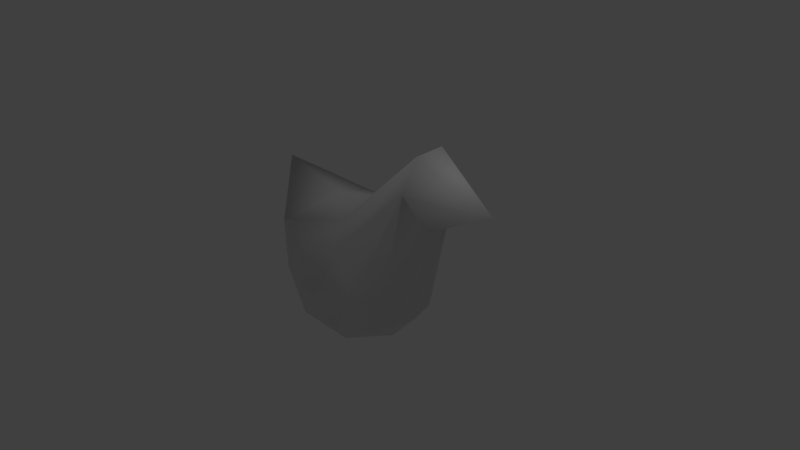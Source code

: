 # Source: rubberDuck.blend  (saved by Blender 2.78.0; exported with 4.5.12 LTS)
import bpy
from mathutils import Matrix  # noqa: F401  (used for matrix-valued properties, if any)

bpy.ops.wm.read_factory_settings(use_empty=True)
scene = bpy.context.scene
scene.name = 'Scene'

# ---- collections
col_collection_1 = bpy.data.collections.new('Collection 1'); scene.collection.children.link(col_collection_1)

# ---- images (referenced by path relative to the original .blend; pixels are not part of the script)
import os
ASSET_DIR = os.environ.get("B2B_ASSET_DIR", "")  # directory of the original .blend (textures are referenced by path, not embedded)
HERE = os.path.dirname(os.path.abspath(__file__))  # packed textures are extracted next to this script under _unpacked/

def load_image(name, relpath, width, height, colorspace="sRGB"):
    """Load a texture the original file referenced (path relative to the .blend, or extracted next to this script)."""
    p = next((c for c in (os.path.join(HERE, relpath), os.path.join(ASSET_DIR, relpath)) if relpath and os.path.exists(c)), "")
    if p:
        img = bpy.data.images.load(p, check_existing=True)
        img.name = name
    else:  # same state as the original file: an image datablock whose file is absent (Cycles renders it pink)
        img = bpy.data.images.new(name, width, height)
        img.source = "FILE"
        img.filepath = "//" + (relpath or name)
    img.colorspace_settings.name = colorspace
    return img
img_rubberduck_colour = load_image('rubberDuck colour', 'rubberDuckColour.png', 1024, 1024, 'sRGB')

# ---- materials (node trees are filled in below, after node groups)
mat_material_001 = bpy.data.materials.new('Material.001')
mat_material_001.alpha_threshold = 0.0
mat_material_001.roughness = 0.5

# ---- material node trees
mat_material_001.use_nodes = True; mat_material_001.node_tree.nodes.clear()
_N = mat_material_001.node_tree.nodes; _L = mat_material_001.node_tree.links
n0 = _N.new('ShaderNodeOutputMaterial'); n0.name = 'Material Output'; n0.location = (300, 300)
n1 = _N.new('ShaderNodeBsdfDiffuse'); n1.name = 'Diffuse BSDF'; n1.location = (10, 300)
n2 = _N.new('ShaderNodeTexImage'); n2.name = 'Image Texture'; n2.location = (-238, 365)
n2.width = 140
n2.image = img_rubberduck_colour
_L.new(n1.outputs[0], n0.inputs[0])
n0.is_active_output = True

# ---- world
world_world = bpy.data.worlds.new('World'); scene.world = world_world
world_world.color = (0.05088, 0.05088, 0.05088)
world_world.use_sun_shadow = False
world_world.sun_shadow_jitter_overblur = 0.0
world_world.cycles.sampling_method = 'MANUAL'

# ---- cameras
cam_camera = bpy.data.cameras.new('Camera')
cam_camera.clip_end = 100.0
cam_camera.lens = 35.0
cam_camera.sensor_width = 32.0
cam_camera.sensor_height = 18.0
cam_camera.ortho_scale = 7.314
cam_camera.dof.focus_distance = 0.0

# ---- lights
light_lamp = bpy.data.lights.new('Lamp', 'POINT')
light_lamp.transmission_factor = 0.0
light_lamp.cutoff_distance = 30.0
light_lamp.energy = 100.0
light_lamp.shadow_buffer_clip_start = 1.001
light_lamp.shadow_soft_size = 0.1
light_lamp.shadow_maximum_resolution = 0.006
light_lamp.use_absolute_resolution = True

# ---- meshes
me_icosphere_001 = bpy.data.meshes.new('Icosphere.001')
me_icosphere_001.from_pydata([(-0.06724, -0.02495, -1.165), (0.6564, -0.5507, -0.6121), (-0.3436, -0.8756, -0.6121), (-0.9617, -0.02495, -0.6121), (-0.3436, 0.8257, -0.6121), (0.6564, 0.5008, -0.6121), (0.2091, -0.8756, 0.2824), (-1.281, -0.8915, 0.919), (-0.7909, 0.5008, 0.2824), (0.6694, 0.9569, 1.225), (1.114, 0.1745, 1.244), (0.001347, 0.008775, 0.657), (-0.2297, -0.5249, -1.016), (0.3581, -0.334, -1.016), (0.1956, -0.834, -0.6906), (0.7834, -0.02495, -0.6906), (0.3581, 0.2841, -1.016), (-0.593, -0.02495, -1.016), (-0.7554, -0.5249, -0.6906), (-0.2297, 0.475, -1.016), (-0.7554, 0.475, -0.6906), (0.1956, 0.7841, -0.6906), (0.8838, -0.334, -0.1648), (1.048, 0.5038, 0.7448), (-0.06724, -1.025, -0.1648), (0.5205, -0.834, -0.1648), (-1.018, -0.334, -0.1648), (-0.655, -0.834, -0.1648), (-0.655, 0.7841, -0.2343), (-1.018, 0.2841, -0.1648), (0.8852, 0.7745, 0.7415), (-0.02558, 0.8273, -0.2029), (0.6209, -0.5249, 0.3609), (-0.2153, -1.068, 0.4163), (-1.139, 0.1656, 0.4323), (-0.3216, 0.745, 0.2781), (1.634, 1.085, 1.167), (0.3261, -0.3738, 0.6467), (0.9843, 0.3425, 1.656), (-0.4926, -0.334, 0.6858), (-0.1667, 0.4859, 0.6424), (0.7124, 0.6964, 1.682), (-0.6855, -0.5066, 0.1186)], [(7, 42)], [(0, 13, 12), (1, 13, 15), (0, 12, 17), (0, 17, 19), (0, 19, 16), (1, 15, 22), (2, 14, 24), (3, 18, 26), (4, 20, 28), (5, 21, 30), (1, 22, 25), (2, 24, 27), (3, 26, 29), (4, 28, 31), (5, 30, 23), (6, 32, 37), (7, 33, 39), (8, 34, 40), (9, 35, 41), (10, 36, 38), (38, 41, 11), (38, 36, 41), (36, 9, 41), (41, 40, 11), (41, 35, 40), (35, 8, 40), (40, 39, 11), (40, 34, 39), (34, 7, 39), (39, 37, 11), (39, 33, 37), (33, 6, 37), (37, 38, 11), (37, 32, 38), (32, 10, 38), (23, 36, 10), (23, 30, 36), (30, 9, 36), (31, 35, 9), (31, 28, 35), (28, 8, 35), (29, 34, 8), (29, 26, 34), (26, 7, 34), (27, 33, 7), (27, 24, 33), (24, 6, 33), (25, 32, 6), (25, 22, 32), (22, 10, 32), (30, 31, 9), (30, 21, 31), (21, 4, 31), (28, 29, 8), (28, 20, 29), (20, 3, 29), (26, 27, 7), (26, 18, 27), (18, 2, 27), (24, 25, 6), (24, 14, 25), (14, 1, 25), (22, 23, 10), (22, 15, 23), (15, 5, 23), (16, 21, 5), (16, 19, 21), (19, 4, 21), (19, 20, 4), (19, 17, 20), (17, 3, 20), (17, 18, 3), (17, 12, 18), (12, 2, 18), (15, 16, 5), (15, 13, 16), (13, 0, 16), (12, 14, 2), (12, 13, 14), (13, 1, 14)])
me_icosphere_001.polygons.foreach_set('use_smooth', [True] * 80)
_uv = me_icosphere_001.uv_layers.new(name='UVMap')
_uv.uv.foreach_set('vector', [0.816, 0.5717, 0.9014, 0.6098, 0.8066, 0.6641, 0.9773, 0.6641, 0.9014, 0.6098, 0.9841, 0.5762, 0.816, 0.5717, 0.8066, 0.6641, 0.736, 0.6098, 0.3018, 0.5996, 0.2579, 0.6385, 0.2225, 0.5501, 0.816, 0.5717, 0.7871, 0.522, 0.8893, 0.522, 0.6548, 0.04092, 0.7147, 0.09798, 0.6543, 0.1301, 0.816, 0.7564, 0.9014, 0.7183, 0.8893, 0.8061, 0.1863, 0.6931, 0.2579, 0.747, 0.1546, 0.7807, 0.126, 0.5428, 0.1546, 0.605, 0.06479, 0.5982, 0.6398, 0.8793, 0.5468, 0.9023, 0.6225, 0.6341, 0.6548, 0.04092, 0.6543, 0.1301, 0.5734, 0.05837, 0.816, 0.7564, 0.8893, 0.8061, 0.7871, 0.8061, 0.1863, 0.6931, 0.1546, 0.7807, 0.0907, 0.6929, 0.4578, 0.91, 0.4041, 0.8608, 0.4979, 0.8282, 0.6398, 0.8793, 0.6225, 0.6341, 0.6698, 0.6355, 0.4856, 0.09866, 0.5549, 0.1641, 0.4984, 0.2077, 0.856, 0.368, 0.7466, 0.2228, 0.856, 0.1939, 0.2924, 0.4498, 0.2226, 0.5048, 0.2776, 0.3342, 0.3333, 0.1818, 0.3401, 0.3702, 0.2634, 0.1635, 0.578, 0.374, 0.7147, 0.4904, 0.5315, 0.441, 0.2103, 0.1134, 0.2634, 0.1635, 0.2, 0.3003, 0.2103, 0.1134, 0.3723, 0.01581, 0.2634, 0.1635, 0.3723, 0.01581, 0.3333, 0.1818, 0.2634, 0.1635, 0.2634, 0.1635, 0.2776, 0.3342, 0.2, 0.3003, 0.2634, 0.1635, 0.3401, 0.3702, 0.2776, 0.3342, 0.3401, 0.3702, 0.2924, 0.4498, 0.2776, 0.3342, 0.2776, 0.3342, 0.1341, 0.3829, 0.2, 0.3003, 0.2776, 0.3342, 0.2226, 0.5048, 0.1341, 0.3829, 0.2226, 0.5048, 0.01593, 0.5112, 0.1341, 0.3829, 0.1341, 0.3829, 0.142, 0.2405, 0.2, 0.3003, 0.1341, 0.3829, 0.03245, 0.3329, 0.142, 0.2405, 0.4041, 0.07812, 0.4856, 0.09866, 0.4984, 0.2077, 0.142, 0.2405, 0.2103, 0.1134, 0.2, 0.3003, 0.4984, 0.2077, 0.5549, 0.1641, 0.5315, 0.441, 0.5549, 0.1641, 0.578, 0.374, 0.5315, 0.441, 0.8457, 0.03875, 0.8848, 0.1623, 0.7466, 0.05687, 0.8457, 0.03875, 0.8848, 0.01581, 0.8848, 0.1623, 0.6225, 0.6341, 0.5632, 0.556, 0.7041, 0.522, 0.4979, 0.8282, 0.4476, 0.7624, 0.5632, 0.556, 0.4979, 0.8282, 0.4041, 0.8608, 0.4476, 0.7624, 0.3723, 0.4382, 0.2924, 0.4498, 0.3401, 0.3702, 0.0907, 0.6929, 0.01593, 0.7703, 0.0174, 0.6923, 0.0907, 0.6929, 0.1546, 0.7807, 0.01593, 0.7703, 0.1546, 0.7807, 0.05233, 0.9717, 0.01593, 0.7703, 0.7871, 0.8061, 0.8966, 0.8728, 0.7415, 0.9433, 0.7871, 0.8061, 0.8893, 0.8061, 0.8966, 0.8728, 0.4842, 0.01581, 0.4856, 0.09866, 0.4041, 0.07812, 0.5734, 0.05837, 0.5549, 0.1641, 0.4856, 0.09866, 0.5734, 0.05837, 0.6543, 0.1301, 0.5549, 0.1641, 0.6543, 0.1301, 0.578, 0.374, 0.5549, 0.1641, 0.6225, 0.6341, 0.4979, 0.8282, 0.5632, 0.556, 0.6225, 0.6341, 0.5468, 0.9023, 0.4979, 0.8282, 0.5468, 0.9023, 0.4578, 0.91, 0.4979, 0.8282, 0.06479, 0.5982, 0.0907, 0.6929, 0.0174, 0.6923, 0.06479, 0.5982, 0.1546, 0.605, 0.0907, 0.6929, 0.1546, 0.605, 0.1863, 0.6931, 0.0907, 0.6929, 0.1546, 0.7807, 0.2225, 0.8343, 0.05233, 0.9717, 0.1546, 0.7807, 0.2579, 0.747, 0.2225, 0.8343, 0.2579, 0.747, 0.3018, 0.7843, 0.2225, 0.8343, 0.4842, 0.01581, 0.5734, 0.05837, 0.4856, 0.09866, 0.8893, 0.8061, 0.9014, 0.7183, 0.9841, 0.7519, 0.9014, 0.7183, 0.9773, 0.6641, 0.9841, 0.7519, 0.6543, 0.1301, 0.6416, 0.3488, 0.578, 0.374, 0.6543, 0.1301, 0.7147, 0.09798, 0.6416, 0.3488, 0.7041, 0.904, 0.6398, 0.8793, 0.6698, 0.6355, 0.6201, 0.9661, 0.5468, 0.9023, 0.6398, 0.8793, 0.6201, 0.9661, 0.5131, 0.9842, 0.5468, 0.9023, 0.5131, 0.9842, 0.4578, 0.91, 0.5468, 0.9023, 0.2225, 0.5501, 0.1546, 0.605, 0.126, 0.5428, 0.2225, 0.5501, 0.2579, 0.6385, 0.1546, 0.605, 0.2579, 0.6385, 0.1863, 0.6931, 0.1546, 0.605, 0.2579, 0.6385, 0.2579, 0.747, 0.1863, 0.6931, 0.736, 0.6098, 0.8066, 0.6641, 0.736, 0.7183, 0.8066, 0.6641, 0.816, 0.7564, 0.736, 0.7183, 0.7041, 0.904, 0.6201, 0.9661, 0.6398, 0.8793, 0.9841, 0.5762, 0.9014, 0.6098, 0.8893, 0.522, 0.9014, 0.6098, 0.816, 0.5717, 0.8893, 0.522, 0.8066, 0.6641, 0.9014, 0.7183, 0.816, 0.7564, 0.8066, 0.6641, 0.9014, 0.6098, 0.9014, 0.7183, 0.9014, 0.6098, 0.9773, 0.6641, 0.9014, 0.7183])
_ca = me_icosphere_001.color_attributes.new('Col', 'BYTE_COLOR', 'CORNER')
_ca.data.foreach_set('color', [1.0, 0.9387, 0.009134, 1.0, 1.0, 0.9473, 0.04092, 1.0, 1.0, 0.9387, 0.009134, 1.0, 1.0, 0.9387, 0.009134, 1.0, 1.0, 0.9387, 0.009134, 1.0, 1.0, 0.9387, 0.009134, 1.0, 1.0, 0.9387, 0.009134, 1.0, 1.0, 0.9387, 0.009134, 1.0, 1.0, 0.9387, 0.009134, 1.0, 1.0, 0.9387, 0.009134, 1.0, 1.0, 0.9387, 0.009134, 1.0, 1.0, 0.9387, 0.009134, 1.0, 1.0, 0.9387, 0.009134, 1.0, 1.0, 0.9387, 0.009134, 1.0, 1.0, 0.9387, 0.009134, 1.0, 1.0, 0.9387, 0.009134, 1.0, 1.0, 0.9387, 0.009134, 1.0, 1.0, 0.9387, 0.009134, 1.0, 1.0, 0.9387, 0.009134, 1.0, 1.0, 0.9387, 0.009134, 1.0, 1.0, 0.9387, 0.009134, 1.0, 1.0, 0.9473, 0.04519, 1.0, 1.0, 0.9387, 0.009134, 1.0, 1.0, 0.9387, 0.009134, 1.0, 1.0, 0.9387, 0.009134, 1.0, 1.0, 0.9387, 0.009134, 1.0, 1.0, 0.9387, 0.009134, 1.0, 1.0, 0.9387, 0.009134, 1.0, 1.0, 0.9387, 0.009721, 1.0, 0.8963, 0.956, 0.002732, 1.0, 1.0, 0.9387, 0.009134, 1.0, 1.0, 0.9387, 0.009134, 1.0, 1.0, 0.9387, 0.009134, 1.0, 1.0, 0.9387, 0.009134, 1.0, 1.0, 0.9387, 0.009134, 1.0, 1.0, 0.9387, 0.009134, 1.0, 1.0, 0.9473, 0.04519, 1.0, 1.0, 0.9387, 0.009134, 1.0, 1.0, 0.9473, 0.0137, 1.0, 1.0, 0.9387, 0.009134, 1.0, 1.0, 0.9387, 0.009134, 1.0, 0.8879, 1.0, 0.001821, 1.0, 1.0, 0.9387, 0.009134, 1.0, 0.8963, 0.956, 0.002732, 1.0, 1.0, 0.9387, 0.01161, 1.0, 1.0, 0.9387, 0.009134, 1.0, 1.0, 0.9387, 0.009134, 1.0, 1.0, 0.9387, 0.009134, 1.0, 1.0, 0.9387, 0.009134, 1.0, 1.0, 0.9387, 0.009134, 1.0, 1.0, 0.9387, 0.009134, 1.0, 1.0, 0.9387, 0.009134, 1.0, 1.0, 0.9387, 0.009134, 1.0, 1.0, 0.9387, 0.01033, 1.0, 1.0, 0.9387, 0.009721, 1.0, 1.0, 0.9387, 0.009134, 1.0, 1.0, 0.9387, 0.009721, 1.0, 1.0, 0.9473, 0.02956, 1.0, 1.0, 0.305, 0.04817, 1.0, 1.0, 0.9387, 0.009721, 1.0, 1.0, 0.9387, 0.009721, 1.0, 1.0, 0.9387, 0.009721, 1.0, 1.0, 0.9387, 0.009134, 1.0, 1.0, 0.9387, 0.009721, 1.0, 1.0, 0.3005, 0.04519, 1.0, 1.0, 0.9387, 0.009721, 1.0, 1.0, 0.3613, 0.08866, 1.0, 1.0, 0.9387, 0.009721, 1.0, 1.0, 0.9387, 0.009721, 1.0, 1.0, 0.9387, 0.009721, 1.0, 1.0, 0.9387, 0.01033, 1.0, 1.0, 0.9387, 0.009134, 1.0, 1.0, 0.9387, 0.009721, 1.0, 1.0, 0.9387, 0.009134, 1.0, 1.0, 0.9387, 0.01033, 1.0, 1.0, 0.9387, 0.009134, 1.0, 1.0, 0.9387, 0.009134, 1.0, 1.0, 0.9387, 0.01033, 1.0, 1.0, 0.9387, 0.009134, 1.0, 1.0, 0.9387, 0.009134, 1.0, 1.0, 0.9387, 0.009134, 1.0, 1.0, 0.9387, 0.01033, 1.0, 1.0, 0.9387, 0.009134, 1.0, 1.0, 0.9387, 0.009134, 1.0, 1.0, 0.9387, 0.009134, 1.0, 1.0, 0.9387, 0.016, 1.0, 1.0, 0.9387, 0.009134, 1.0, 1.0, 0.9387, 0.009134, 1.0, 1.0, 0.9387, 0.009134, 1.0, 1.0, 0.9387, 0.009134, 1.0, 1.0, 0.9387, 0.009134, 1.0, 1.0, 0.9387, 0.009134, 1.0, 1.0, 0.9387, 0.009134, 1.0, 1.0, 0.9387, 0.009134, 1.0, 1.0, 0.9387, 0.009134, 1.0, 1.0, 0.9387, 0.009134, 1.0, 1.0, 0.9387, 0.009134, 1.0, 1.0, 0.9387, 0.009721, 1.0, 1.0, 0.9387, 0.009134, 1.0, 1.0, 0.9387, 0.009134, 1.0, 1.0, 0.9387, 0.009134, 1.0, 1.0, 0.9387, 0.009721, 1.0, 1.0, 0.9387, 0.009134, 1.0, 1.0, 0.9473, 0.02956, 1.0, 1.0, 0.9387, 0.009721, 1.0, 1.0, 0.9387, 0.01161, 1.0, 1.0, 0.305, 0.04817, 1.0, 1.0, 0.9473, 0.02956, 1.0, 1.0, 0.9387, 0.01161, 1.0, 0.8963, 1.0, 0.002428, 1.0, 1.0, 0.3613, 0.08866, 1.0, 0.8963, 1.0, 0.002428, 1.0, 1.0, 0.9387, 0.009721, 1.0, 1.0, 0.3613, 0.08866, 1.0, 0.8879, 1.0, 0.001821, 1.0, 1.0, 0.9387, 0.009134, 1.0, 1.0, 0.9387, 0.009721, 1.0, 0.8879, 1.0, 0.001821, 1.0, 1.0, 0.9387, 0.009134, 1.0, 1.0, 0.9387, 0.009134, 1.0, 1.0, 0.9387, 0.009134, 1.0, 1.0, 0.9387, 0.009134, 1.0, 1.0, 0.9387, 0.009134, 1.0, 1.0, 0.9473, 0.0137, 1.0, 1.0, 0.9387, 0.009134, 1.0, 1.0, 0.9387, 0.009134, 1.0, 1.0, 0.9473, 0.0137, 1.0, 1.0, 0.9387, 0.009134, 1.0, 1.0, 0.9387, 0.009134, 1.0, 1.0, 0.9387, 0.009134, 1.0, 1.0, 0.9387, 0.009134, 1.0, 1.0, 0.9387, 0.009134, 1.0, 1.0, 0.9387, 0.009134, 1.0, 1.0, 0.9387, 0.009134, 1.0, 1.0, 0.9387, 0.009134, 1.0, 1.0, 0.9387, 0.009134, 1.0, 1.0, 0.9387, 0.009134, 1.0, 1.0, 0.9387, 0.009134, 1.0, 1.0, 0.9387, 0.009134, 1.0, 1.0, 0.9387, 0.009134, 1.0, 1.0, 0.9387, 0.009134, 1.0, 1.0, 0.9387, 0.009134, 1.0, 1.0, 0.9387, 0.009134, 1.0, 1.0, 0.9387, 0.009134, 1.0, 1.0, 0.9387, 0.009134, 1.0, 1.0, 0.9387, 0.009134, 1.0, 1.0, 0.9387, 0.009134, 1.0, 1.0, 0.9387, 0.009134, 1.0, 1.0, 0.9473, 0.02956, 1.0, 1.0, 0.9387, 0.009134, 1.0, 0.8963, 1.0, 0.002428, 1.0, 0.8879, 1.0, 0.001821, 1.0, 1.0, 0.9387, 0.009721, 1.0, 0.8963, 1.0, 0.002428, 1.0, 1.0, 0.9387, 0.009721, 1.0, 0.8879, 1.0, 0.001821, 1.0, 1.0, 0.9387, 0.009721, 1.0, 1.0, 0.9387, 0.009134, 1.0, 0.8879, 1.0, 0.001821, 1.0, 1.0, 0.9387, 0.009134, 1.0, 1.0, 0.9473, 0.0137, 1.0, 1.0, 0.9387, 0.009134, 1.0, 1.0, 0.9387, 0.009134, 1.0, 1.0, 0.9387, 0.009134, 1.0, 1.0, 0.9473, 0.0137, 1.0, 1.0, 0.9387, 0.009134, 1.0, 1.0, 0.9473, 0.04519, 1.0, 1.0, 0.9473, 0.0137, 1.0, 1.0, 0.9387, 0.009134, 1.0, 1.0, 0.9387, 0.009134, 1.0, 1.0, 0.9387, 0.009134, 1.0, 1.0, 0.9387, 0.009134, 1.0, 1.0, 0.9387, 0.009134, 1.0, 1.0, 0.9387, 0.009134, 1.0, 1.0, 0.9387, 0.009134, 1.0, 1.0, 0.9387, 0.009134, 1.0, 1.0, 0.9387, 0.009134, 1.0, 1.0, 0.9387, 0.009134, 1.0, 1.0, 0.9387, 0.009134, 1.0, 1.0, 0.9387, 0.009134, 1.0, 1.0, 0.9387, 0.009134, 1.0, 1.0, 0.9387, 0.009134, 1.0, 1.0, 0.9387, 0.009134, 1.0, 1.0, 0.9387, 0.009134, 1.0, 1.0, 0.9387, 0.009134, 1.0, 1.0, 0.9387, 0.009134, 1.0, 1.0, 0.9387, 0.009134, 1.0, 1.0, 0.9387, 0.01161, 1.0, 1.0, 0.9473, 0.02956, 1.0, 1.0, 0.9387, 0.009134, 1.0, 1.0, 0.9387, 0.009134, 1.0, 1.0, 0.9387, 0.01161, 1.0, 1.0, 0.9387, 0.009134, 1.0, 1.0, 0.9387, 0.009134, 1.0, 1.0, 0.9387, 0.01161, 1.0, 1.0, 0.9387, 0.009134, 1.0, 1.0, 0.9387, 0.009721, 1.0, 1.0, 0.9387, 0.009134, 1.0, 1.0, 0.9387, 0.009134, 1.0, 1.0, 0.9387, 0.009134, 1.0, 1.0, 0.9387, 0.009721, 1.0, 1.0, 0.9387, 0.009134, 1.0, 1.0, 0.9387, 0.009134, 1.0, 1.0, 0.9387, 0.009721, 1.0, 1.0, 0.9387, 0.009134, 1.0, 1.0, 0.9387, 0.009134, 1.0, 1.0, 0.9387, 0.009134, 1.0, 1.0, 0.9387, 0.009134, 1.0, 1.0, 0.9387, 0.009134, 1.0, 1.0, 0.9387, 0.009134, 1.0, 1.0, 0.9387, 0.009134, 1.0, 1.0, 0.9473, 0.04519, 1.0, 1.0, 0.9387, 0.009134, 1.0, 1.0, 0.9387, 0.009134, 1.0, 1.0, 0.9387, 0.009134, 1.0, 1.0, 0.9473, 0.04519, 1.0, 1.0, 0.9387, 0.009134, 1.0, 1.0, 0.9387, 0.009134, 1.0, 1.0, 0.9387, 0.009134, 1.0, 1.0, 0.9387, 0.009134, 1.0, 1.0, 0.9387, 0.009134, 1.0, 1.0, 0.9387, 0.009134, 1.0, 1.0, 0.9387, 0.009134, 1.0, 1.0, 0.9387, 0.009134, 1.0, 1.0, 0.9387, 0.009134, 1.0, 1.0, 0.9387, 0.009134, 1.0, 1.0, 0.9387, 0.009134, 1.0, 1.0, 0.9387, 0.009134, 1.0, 1.0, 0.9473, 0.04092, 1.0, 1.0, 0.9387, 0.009134, 1.0, 1.0, 0.9387, 0.009134, 1.0, 1.0, 0.9387, 0.009134, 1.0, 1.0, 0.9387, 0.009134, 1.0, 1.0, 0.9387, 0.009134, 1.0, 1.0, 0.9387, 0.009134, 1.0, 1.0, 0.9387, 0.009134, 1.0, 1.0, 0.9387, 0.009134, 1.0, 1.0, 0.9387, 0.009134, 1.0, 1.0, 0.9387, 0.009134, 1.0, 1.0, 0.9387, 0.009134, 1.0])
me_icosphere_001.materials.append(mat_material_001)
me_icosphere_001.use_remesh_preserve_volume = False
me_icosphere_001.use_remesh_preserve_attributes = False
me_icosphere_001.use_mirror_vertex_groups = False
me_icosphere_001.update()

# ---- objects
ob_icosphere = bpy.data.objects.new('Icosphere', me_icosphere_001)
ob_lamp = bpy.data.objects.new('Lamp', light_lamp)
ob_camera = bpy.data.objects.new('Camera', cam_camera)

# ---- transforms, parenting, visibility, modifiers, constraints
ob_icosphere.location = (0.0, 0.0, 0.0)
ob_icosphere.rotation_euler = (-0.04768, -0.03903, -0.5767)
ob_icosphere.lineart.crease_threshold = 0.0
_vg = ob_icosphere.vertex_groups.new(name='Group')
ob_lamp.location = (4.076, 1.005, 5.904)
ob_lamp.rotation_euler = (0.6503, 0.05522, 1.866)
ob_lamp.lock_rotations_4d = False
ob_lamp.empty_display_type = 'ARROWS'
ob_lamp.color = (0.0, 0.0, 0.0, 0.0)
ob_lamp.lineart.crease_threshold = 0.0
ob_camera.location = (7.481, -6.508, 5.344)
ob_camera.rotation_euler = (1.109, 0.0, 0.8149)
ob_camera.lock_rotations_4d = False
ob_camera.empty_display_type = 'ARROWS'
ob_camera.color = (0.0, 0.0, 0.0, 0.0)
ob_camera.display_type = 'WIRE'
ob_camera.lineart.crease_threshold = 0.0

# ---- collection membership
col_collection_1.objects.link(ob_icosphere)
col_collection_1.objects.link(ob_lamp)
col_collection_1.objects.link(ob_camera)

# ---- scene / render settings (as saved in the file)
scene.camera = ob_camera
scene.frame_start = 1; scene.frame_end = 250; scene.frame_set(48)
scene.render.engine = 'CYCLES'
scene.render.resolution_percentage = 50
scene.render.dither_intensity = 0.0
scene.cycles.use_denoising = False
scene.cycles.samples = 128
scene.cycles.sampling_pattern = 'TABULATED_SOBOL'
scene.cycles.light_sampling_threshold = 0.0
scene.cycles.use_adaptive_sampling = False
scene.cycles.use_light_tree = False
scene.cycles.blur_glossy = 0.0
scene.cycles.sample_clamp_indirect = 0.0
scene.view_settings.view_transform = 'Standard'
bpy.context.view_layer.update()
